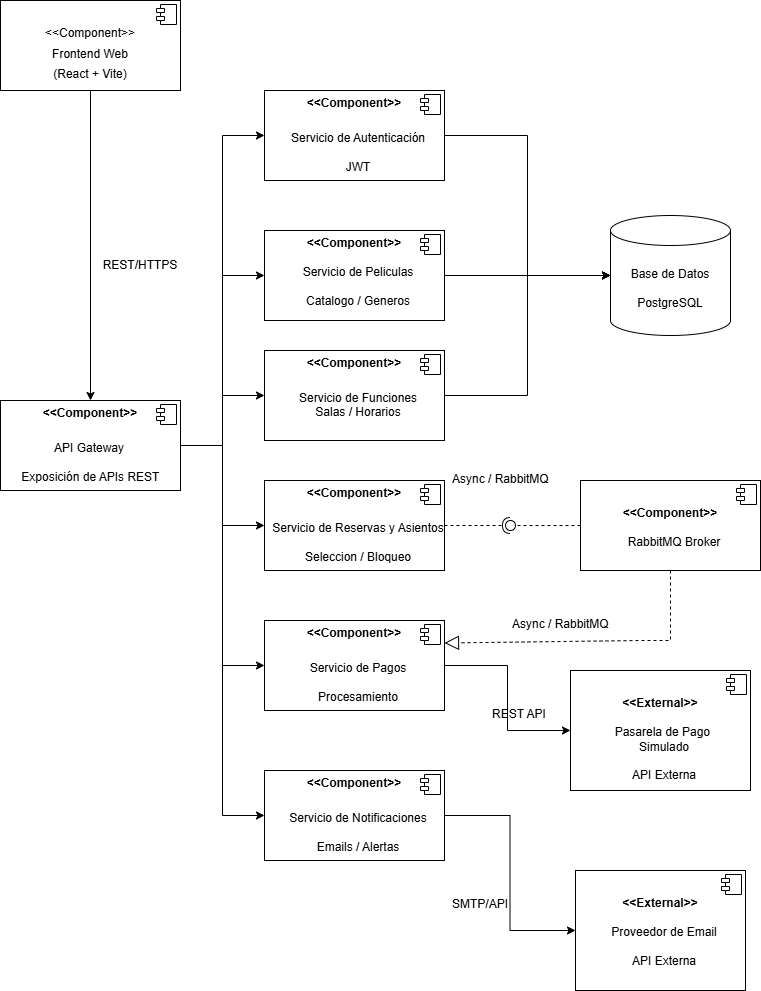

The diagram above was exported from draw.io. Its source (the exported page's mxGraphModel, read from the mxfile embedded in the PNG):
<mxGraphModel dx="1549" dy="717" grid="1" gridSize="10" guides="1" tooltips="1" connect="1" arrows="1" fold="1" page="1" pageScale="1" pageWidth="827" pageHeight="1169" math="0" shadow="0">
  <root>
    <mxCell id="0" />
    <mxCell id="1" parent="0" />
    <mxCell id="_5iwW1wxY543-IcoKH_f-56" edge="1" parent="1" source="_5iwW1wxY543-IcoKH_f-1" style="edgeStyle=orthogonalEdgeStyle;rounded=0;orthogonalLoop=1;jettySize=auto;html=1;entryX=0.5;entryY=0;entryDx=0;entryDy=0;" target="_5iwW1wxY543-IcoKH_f-3">
      <mxGeometry relative="1" as="geometry" />
    </mxCell>
    <mxCell id="_5iwW1wxY543-IcoKH_f-1" parent="1" style="align=left;overflow=fill;html=1;dropTarget=0;whiteSpace=wrap;" value="&lt;p style=&quot;margin:0px;margin-top:6px;text-align:center;&quot;&gt;&lt;span style=&quot;background-color: transparent; color: light-dark(rgb(0, 0, 0), rgb(255, 255, 255));&quot;&gt;&lt;br&gt;&lt;/span&gt;&lt;/p&gt;&lt;p style=&quot;margin:0px;margin-top:6px;text-align:center;&quot;&gt;&lt;span style=&quot;background-color: transparent; color: light-dark(rgb(0, 0, 0), rgb(255, 255, 255));&quot;&gt;&amp;lt;&amp;lt;Component&amp;gt;&amp;gt;&lt;/span&gt;&lt;/p&gt;&lt;p style=&quot;margin:0px;margin-top:6px;text-align:center;&quot;&gt;Frontend Web&lt;/p&gt;&lt;p style=&quot;margin:0px;margin-top:6px;text-align:center;&quot;&gt;(React + Vite)&lt;/p&gt;&lt;p style=&quot;margin:0px;margin-top:6px;text-align:center;&quot;&gt;&lt;br&gt;&lt;/p&gt;" vertex="1">
      <mxGeometry height="90" width="180" x="40" y="80" as="geometry" />
    </mxCell>
    <mxCell id="_5iwW1wxY543-IcoKH_f-2" parent="_5iwW1wxY543-IcoKH_f-1" style="shape=component;jettyWidth=8;jettyHeight=4;" value="" vertex="1">
      <mxGeometry height="20" relative="1" width="20" x="1" as="geometry">
        <mxPoint x="-24" y="4" as="offset" />
      </mxGeometry>
    </mxCell>
    <mxCell id="_5iwW1wxY543-IcoKH_f-34" edge="1" parent="1" source="_5iwW1wxY543-IcoKH_f-3" style="edgeStyle=orthogonalEdgeStyle;rounded=0;orthogonalLoop=1;jettySize=auto;html=1;entryX=0;entryY=0.5;entryDx=0;entryDy=0;" target="_5iwW1wxY543-IcoKH_f-7">
      <mxGeometry relative="1" as="geometry" />
    </mxCell>
    <mxCell id="_5iwW1wxY543-IcoKH_f-35" edge="1" parent="1" source="_5iwW1wxY543-IcoKH_f-3" style="edgeStyle=orthogonalEdgeStyle;rounded=0;orthogonalLoop=1;jettySize=auto;html=1;entryX=0;entryY=0.5;entryDx=0;entryDy=0;" target="_5iwW1wxY543-IcoKH_f-9">
      <mxGeometry relative="1" as="geometry" />
    </mxCell>
    <mxCell id="_5iwW1wxY543-IcoKH_f-36" edge="1" parent="1" source="_5iwW1wxY543-IcoKH_f-3" style="edgeStyle=orthogonalEdgeStyle;rounded=0;orthogonalLoop=1;jettySize=auto;html=1;entryX=0;entryY=0.5;entryDx=0;entryDy=0;" target="_5iwW1wxY543-IcoKH_f-11">
      <mxGeometry relative="1" as="geometry" />
    </mxCell>
    <mxCell id="_5iwW1wxY543-IcoKH_f-37" edge="1" parent="1" source="_5iwW1wxY543-IcoKH_f-3" style="edgeStyle=orthogonalEdgeStyle;rounded=0;orthogonalLoop=1;jettySize=auto;html=1;entryX=0;entryY=0.5;entryDx=0;entryDy=0;" target="_5iwW1wxY543-IcoKH_f-13">
      <mxGeometry relative="1" as="geometry" />
    </mxCell>
    <mxCell id="_5iwW1wxY543-IcoKH_f-38" edge="1" parent="1" source="_5iwW1wxY543-IcoKH_f-3" style="edgeStyle=orthogonalEdgeStyle;rounded=0;orthogonalLoop=1;jettySize=auto;html=1;entryX=0;entryY=0.5;entryDx=0;entryDy=0;" target="_5iwW1wxY543-IcoKH_f-15">
      <mxGeometry relative="1" as="geometry" />
    </mxCell>
    <mxCell id="_5iwW1wxY543-IcoKH_f-39" edge="1" parent="1" source="_5iwW1wxY543-IcoKH_f-3" style="edgeStyle=orthogonalEdgeStyle;rounded=0;orthogonalLoop=1;jettySize=auto;html=1;entryX=0;entryY=0.5;entryDx=0;entryDy=0;" target="_5iwW1wxY543-IcoKH_f-17">
      <mxGeometry relative="1" as="geometry" />
    </mxCell>
    <mxCell id="_5iwW1wxY543-IcoKH_f-3" parent="1" style="align=left;overflow=fill;html=1;dropTarget=0;whiteSpace=wrap;" value="&lt;p style=&quot;margin:0px;margin-top:6px;text-align:center;&quot;&gt;&lt;b&gt;&amp;lt;&amp;lt;Component&amp;gt;&amp;gt;&lt;/b&gt;&lt;/p&gt;&lt;p style=&quot;margin:0px;margin-top:6px;text-align:center;&quot;&gt;&lt;b&gt;&lt;br&gt;&lt;/b&gt;&lt;/p&gt;&lt;p style=&quot;margin:0px;margin-left:8px;&quot;&gt;&amp;nbsp; &amp;nbsp; &amp;nbsp; &amp;nbsp; &amp;nbsp; &amp;nbsp; &amp;nbsp; API Gateway&lt;/p&gt;&lt;p style=&quot;margin:0px;margin-left:8px;&quot;&gt;&lt;br&gt;&lt;/p&gt;&lt;p style=&quot;margin:0px;margin-left:8px;&quot;&gt;&amp;nbsp; &amp;nbsp; Exposición de APIs REST&lt;/p&gt;" vertex="1">
      <mxGeometry height="90" width="180" x="40" y="480" as="geometry" />
    </mxCell>
    <mxCell id="_5iwW1wxY543-IcoKH_f-4" parent="_5iwW1wxY543-IcoKH_f-3" style="shape=component;jettyWidth=8;jettyHeight=4;" value="" vertex="1">
      <mxGeometry height="20" relative="1" width="20" x="1" as="geometry">
        <mxPoint x="-24" y="4" as="offset" />
      </mxGeometry>
    </mxCell>
    <mxCell id="_5iwW1wxY543-IcoKH_f-7" parent="1" style="align=left;overflow=fill;html=1;dropTarget=0;whiteSpace=wrap;" value="&lt;p style=&quot;margin:0px;margin-top:6px;text-align:center;&quot;&gt;&lt;b&gt;&amp;lt;&amp;lt;Component&amp;gt;&amp;gt;&lt;/b&gt;&lt;/p&gt;&lt;p style=&quot;margin:0px;margin-top:6px;text-align:center;&quot;&gt;&lt;b&gt;&lt;br&gt;&lt;/b&gt;&lt;/p&gt;&lt;p style=&quot;text-align: center; margin: 0px 0px 0px 8px;&quot;&gt;Servicio de Autenticación&lt;/p&gt;&lt;p style=&quot;text-align: center; margin: 0px 0px 0px 8px;&quot;&gt;&lt;br&gt;&lt;/p&gt;&lt;p style=&quot;text-align: center; margin: 0px 0px 0px 8px;&quot;&gt;JWT&lt;/p&gt;" vertex="1">
      <mxGeometry height="90" width="180" x="304" y="170" as="geometry" />
    </mxCell>
    <mxCell id="_5iwW1wxY543-IcoKH_f-8" parent="_5iwW1wxY543-IcoKH_f-7" style="shape=component;jettyWidth=8;jettyHeight=4;" value="" vertex="1">
      <mxGeometry height="20" relative="1" width="20" x="1" as="geometry">
        <mxPoint x="-24" y="4" as="offset" />
      </mxGeometry>
    </mxCell>
    <mxCell id="_5iwW1wxY543-IcoKH_f-9" parent="1" style="align=left;overflow=fill;html=1;dropTarget=0;whiteSpace=wrap;" value="&lt;p style=&quot;margin:0px;margin-top:6px;text-align:center;&quot;&gt;&lt;b&gt;&amp;lt;&amp;lt;Component&amp;gt;&amp;gt;&lt;/b&gt;&lt;/p&gt;&lt;p style=&quot;text-align: center; margin: 0px 0px 0px 8px;&quot;&gt;&lt;br&gt;&lt;/p&gt;&lt;p style=&quot;text-align: center; margin: 0px 0px 0px 8px;&quot;&gt;Servicio de Peliculas&lt;/p&gt;&lt;p style=&quot;text-align: center; margin: 0px 0px 0px 8px;&quot;&gt;&lt;br&gt;&lt;/p&gt;&lt;p style=&quot;text-align: center; margin: 0px 0px 0px 8px;&quot;&gt;Catalogo / Generos&lt;/p&gt;" vertex="1">
      <mxGeometry height="90" width="180" x="304" y="310" as="geometry" />
    </mxCell>
    <mxCell id="_5iwW1wxY543-IcoKH_f-10" parent="_5iwW1wxY543-IcoKH_f-9" style="shape=component;jettyWidth=8;jettyHeight=4;" value="" vertex="1">
      <mxGeometry height="20" relative="1" width="20" x="1" as="geometry">
        <mxPoint x="-24" y="4" as="offset" />
      </mxGeometry>
    </mxCell>
    <mxCell id="_5iwW1wxY543-IcoKH_f-11" parent="1" style="align=left;overflow=fill;html=1;dropTarget=0;whiteSpace=wrap;" value="&lt;p style=&quot;margin:0px;margin-top:6px;text-align:center;&quot;&gt;&lt;b&gt;&amp;lt;&amp;lt;Component&amp;gt;&amp;gt;&lt;/b&gt;&lt;/p&gt;&lt;p style=&quot;margin:0px;margin-top:6px;text-align:center;&quot;&gt;&lt;b&gt;&lt;br&gt;&lt;/b&gt;&lt;/p&gt;&lt;p style=&quot;text-align: center; margin: 0px 0px 0px 8px;&quot;&gt;Servicio de Funciones&lt;/p&gt;&lt;p style=&quot;text-align: center; margin: 0px 0px 0px 8px;&quot;&gt;&lt;span style=&quot;background-color: transparent; color: light-dark(rgb(0, 0, 0), rgb(255, 255, 255));&quot;&gt;Salas / Horarios&lt;/span&gt;&lt;/p&gt;" vertex="1">
      <mxGeometry height="90" width="180" x="304" y="430" as="geometry" />
    </mxCell>
    <mxCell id="_5iwW1wxY543-IcoKH_f-12" parent="_5iwW1wxY543-IcoKH_f-11" style="shape=component;jettyWidth=8;jettyHeight=4;" value="" vertex="1">
      <mxGeometry height="20" relative="1" width="20" x="1" as="geometry">
        <mxPoint x="-24" y="4" as="offset" />
      </mxGeometry>
    </mxCell>
    <mxCell id="_5iwW1wxY543-IcoKH_f-13" parent="1" style="align=left;overflow=fill;html=1;dropTarget=0;whiteSpace=wrap;" value="&lt;p style=&quot;margin:0px;margin-top:6px;text-align:center;&quot;&gt;&lt;b&gt;&amp;lt;&amp;lt;Component&amp;gt;&amp;gt;&lt;/b&gt;&lt;/p&gt;&lt;p style=&quot;margin:0px;margin-top:6px;text-align:center;&quot;&gt;&lt;b&gt;&lt;br&gt;&lt;/b&gt;&lt;/p&gt;&lt;p style=&quot;text-align: center; margin: 0px 0px 0px 8px;&quot;&gt;Servicio de Reservas y Asientos&lt;/p&gt;&lt;p style=&quot;text-align: center; margin: 0px 0px 0px 8px;&quot;&gt;&lt;br&gt;&lt;/p&gt;&lt;p style=&quot;text-align: center; margin: 0px 0px 0px 8px;&quot;&gt;Seleccion / Bloqueo&lt;/p&gt;" vertex="1">
      <mxGeometry height="90" width="180" x="304" y="560" as="geometry" />
    </mxCell>
    <mxCell id="_5iwW1wxY543-IcoKH_f-14" parent="_5iwW1wxY543-IcoKH_f-13" style="shape=component;jettyWidth=8;jettyHeight=4;" value="" vertex="1">
      <mxGeometry height="20" relative="1" width="20" x="1" as="geometry">
        <mxPoint x="-24" y="4" as="offset" />
      </mxGeometry>
    </mxCell>
    <mxCell id="_5iwW1wxY543-IcoKH_f-32" edge="1" parent="1" source="_5iwW1wxY543-IcoKH_f-15" style="edgeStyle=orthogonalEdgeStyle;rounded=0;orthogonalLoop=1;jettySize=auto;html=1;exitX=1;exitY=0.5;exitDx=0;exitDy=0;entryX=0;entryY=0.5;entryDx=0;entryDy=0;" target="_5iwW1wxY543-IcoKH_f-27">
      <mxGeometry relative="1" as="geometry" />
    </mxCell>
    <mxCell id="_5iwW1wxY543-IcoKH_f-15" parent="1" style="align=left;overflow=fill;html=1;dropTarget=0;whiteSpace=wrap;" value="&lt;p style=&quot;margin:0px;margin-top:6px;text-align:center;&quot;&gt;&lt;b style=&quot;background-color: transparent; color: light-dark(rgb(0, 0, 0), rgb(255, 255, 255));&quot;&gt;&amp;lt;&amp;lt;Component&amp;gt;&amp;gt;&lt;/b&gt;&lt;/p&gt;&lt;p style=&quot;margin:0px;margin-top:6px;text-align:center;&quot;&gt;&lt;b style=&quot;background-color: transparent; color: light-dark(rgb(0, 0, 0), rgb(255, 255, 255));&quot;&gt;&lt;br&gt;&lt;/b&gt;&lt;/p&gt;&lt;p style=&quot;text-align: center; margin: 0px 0px 0px 8px;&quot;&gt;Servicio de Pagos&lt;/p&gt;&lt;p style=&quot;text-align: center; margin: 0px 0px 0px 8px;&quot;&gt;&lt;br&gt;&lt;/p&gt;&lt;p style=&quot;text-align: center; margin: 0px 0px 0px 8px;&quot;&gt;Procesamiento&lt;/p&gt;" vertex="1">
      <mxGeometry height="90" width="180" x="304" y="700" as="geometry" />
    </mxCell>
    <mxCell id="_5iwW1wxY543-IcoKH_f-16" parent="_5iwW1wxY543-IcoKH_f-15" style="shape=component;jettyWidth=8;jettyHeight=4;" value="" vertex="1">
      <mxGeometry height="20" relative="1" width="20" x="1" as="geometry">
        <mxPoint x="-24" y="4" as="offset" />
      </mxGeometry>
    </mxCell>
    <mxCell id="_5iwW1wxY543-IcoKH_f-31" edge="1" parent="1" source="_5iwW1wxY543-IcoKH_f-17" style="edgeStyle=orthogonalEdgeStyle;rounded=0;orthogonalLoop=1;jettySize=auto;html=1;entryX=0;entryY=0.5;entryDx=0;entryDy=0;" target="_5iwW1wxY543-IcoKH_f-29">
      <mxGeometry relative="1" as="geometry" />
    </mxCell>
    <mxCell id="_5iwW1wxY543-IcoKH_f-17" parent="1" style="align=left;overflow=fill;html=1;dropTarget=0;whiteSpace=wrap;" value="&lt;p style=&quot;margin:0px;margin-top:6px;text-align:center;&quot;&gt;&lt;b&gt;&amp;lt;&amp;lt;Component&amp;gt;&amp;gt;&lt;/b&gt;&lt;/p&gt;&lt;p style=&quot;margin:0px;margin-top:6px;text-align:center;&quot;&gt;&lt;b&gt;&lt;br&gt;&lt;/b&gt;&lt;/p&gt;&lt;p style=&quot;text-align: center; margin: 0px 0px 0px 8px;&quot;&gt;Servicio de Notificaciones&lt;/p&gt;&lt;p style=&quot;text-align: center; margin: 0px 0px 0px 8px;&quot;&gt;&lt;br&gt;&lt;/p&gt;&lt;p style=&quot;text-align: center; margin: 0px 0px 0px 8px;&quot;&gt;Emails / Alertas&lt;/p&gt;" vertex="1">
      <mxGeometry height="90" width="180" x="304" y="850" as="geometry" />
    </mxCell>
    <mxCell id="_5iwW1wxY543-IcoKH_f-18" parent="_5iwW1wxY543-IcoKH_f-17" style="shape=component;jettyWidth=8;jettyHeight=4;" value="" vertex="1">
      <mxGeometry height="20" relative="1" width="20" x="1" as="geometry">
        <mxPoint x="-24" y="4" as="offset" />
      </mxGeometry>
    </mxCell>
    <mxCell id="_5iwW1wxY543-IcoKH_f-19" parent="1" style="shape=cylinder3;whiteSpace=wrap;html=1;boundedLbl=1;backgroundOutline=1;size=15;" value="Base de Datos&lt;div&gt;&lt;br&gt;&lt;/div&gt;&lt;div&gt;PostgreSQL&lt;/div&gt;" vertex="1">
      <mxGeometry height="120" width="120" x="650" y="295" as="geometry" />
    </mxCell>
    <mxCell id="_5iwW1wxY543-IcoKH_f-20" edge="1" parent="1" source="_5iwW1wxY543-IcoKH_f-7" style="edgeStyle=orthogonalEdgeStyle;rounded=0;orthogonalLoop=1;jettySize=auto;html=1;entryX=0;entryY=0.5;entryDx=0;entryDy=0;entryPerimeter=0;" target="_5iwW1wxY543-IcoKH_f-19">
      <mxGeometry relative="1" as="geometry" />
    </mxCell>
    <mxCell id="_5iwW1wxY543-IcoKH_f-21" edge="1" parent="1" source="_5iwW1wxY543-IcoKH_f-9" style="edgeStyle=orthogonalEdgeStyle;rounded=0;orthogonalLoop=1;jettySize=auto;html=1;entryX=0;entryY=0.5;entryDx=0;entryDy=0;entryPerimeter=0;" target="_5iwW1wxY543-IcoKH_f-19">
      <mxGeometry relative="1" as="geometry" />
    </mxCell>
    <mxCell id="_5iwW1wxY543-IcoKH_f-22" edge="1" parent="1" source="_5iwW1wxY543-IcoKH_f-11" style="edgeStyle=orthogonalEdgeStyle;rounded=0;orthogonalLoop=1;jettySize=auto;html=1;entryX=0;entryY=0.5;entryDx=0;entryDy=0;entryPerimeter=0;" target="_5iwW1wxY543-IcoKH_f-19">
      <mxGeometry relative="1" as="geometry" />
    </mxCell>
    <mxCell id="_5iwW1wxY543-IcoKH_f-25" parent="1" style="align=left;overflow=fill;html=1;dropTarget=0;whiteSpace=wrap;" value="&lt;p style=&quot;margin:0px;margin-top:6px;text-align:center;&quot;&gt;&lt;b&gt;&lt;br&gt;&lt;/b&gt;&lt;/p&gt;&lt;p style=&quot;margin:0px;margin-top:6px;text-align:center;&quot;&gt;&lt;b&gt;&amp;lt;&amp;lt;Component&amp;gt;&amp;gt;&lt;/b&gt;&lt;/p&gt;&lt;p style=&quot;text-align: center; margin: 0px 0px 0px 8px;&quot;&gt;&lt;br&gt;&lt;/p&gt;&lt;p style=&quot;text-align: center; margin: 0px 0px 0px 8px;&quot;&gt;RabbitMQ Broker&lt;/p&gt;&lt;p style=&quot;text-align: center; margin: 0px 0px 0px 8px;&quot;&gt;&lt;br&gt;&lt;/p&gt;" vertex="1">
      <mxGeometry height="90" width="180" x="620" y="560" as="geometry" />
    </mxCell>
    <mxCell id="_5iwW1wxY543-IcoKH_f-26" parent="_5iwW1wxY543-IcoKH_f-25" style="shape=component;jettyWidth=8;jettyHeight=4;" value="" vertex="1">
      <mxGeometry height="20" relative="1" width="20" x="1" as="geometry">
        <mxPoint x="-24" y="4" as="offset" />
      </mxGeometry>
    </mxCell>
    <mxCell id="_5iwW1wxY543-IcoKH_f-27" parent="1" style="align=left;overflow=fill;html=1;dropTarget=0;whiteSpace=wrap;" value="&lt;p style=&quot;margin:0px;margin-top:6px;text-align:center;&quot;&gt;&lt;b&gt;&lt;br&gt;&lt;/b&gt;&lt;/p&gt;&lt;p style=&quot;margin:0px;margin-top:6px;text-align:center;&quot;&gt;&lt;b&gt;&amp;lt;&amp;lt;External&amp;gt;&amp;gt;&lt;/b&gt;&lt;/p&gt;&lt;p style=&quot;text-align: center; margin: 0px 0px 0px 8px;&quot;&gt;&lt;br&gt;&lt;/p&gt;&lt;p style=&quot;text-align: center; margin: 0px 0px 0px 8px;&quot;&gt;Pasarela de Pago&amp;nbsp;&lt;/p&gt;&lt;p style=&quot;text-align: center; margin: 0px 0px 0px 8px;&quot;&gt;Simulado&lt;/p&gt;&lt;p style=&quot;text-align: center; margin: 0px 0px 0px 8px;&quot;&gt;&lt;br&gt;&lt;/p&gt;&lt;p style=&quot;text-align: center; margin: 0px 0px 0px 8px;&quot;&gt;API Externa&lt;/p&gt;&lt;p style=&quot;text-align: center; margin: 0px 0px 0px 8px;&quot;&gt;&lt;br&gt;&lt;/p&gt;" vertex="1">
      <mxGeometry height="120" width="180" x="610" y="750" as="geometry" />
    </mxCell>
    <mxCell id="_5iwW1wxY543-IcoKH_f-28" parent="_5iwW1wxY543-IcoKH_f-27" style="shape=component;jettyWidth=8;jettyHeight=4;" value="" vertex="1">
      <mxGeometry height="20" relative="1" width="20" x="1" as="geometry">
        <mxPoint x="-24" y="4" as="offset" />
      </mxGeometry>
    </mxCell>
    <mxCell id="_5iwW1wxY543-IcoKH_f-29" parent="1" style="align=left;overflow=fill;html=1;dropTarget=0;whiteSpace=wrap;" value="&lt;p style=&quot;margin:0px;margin-top:6px;text-align:center;&quot;&gt;&lt;b&gt;&lt;br&gt;&lt;/b&gt;&lt;/p&gt;&lt;p style=&quot;margin:0px;margin-top:6px;text-align:center;&quot;&gt;&lt;b&gt;&amp;lt;&amp;lt;External&amp;gt;&amp;gt;&lt;/b&gt;&lt;/p&gt;&lt;p style=&quot;text-align: center; margin: 0px 0px 0px 8px;&quot;&gt;&lt;br&gt;&lt;/p&gt;&lt;p style=&quot;text-align: center; margin: 0px 0px 0px 8px;&quot;&gt;Proveedor de Email&lt;/p&gt;&lt;p style=&quot;text-align: center; margin: 0px 0px 0px 8px;&quot;&gt;&lt;br&gt;&lt;/p&gt;&lt;p style=&quot;text-align: center; margin: 0px 0px 0px 8px;&quot;&gt;API Externa&lt;/p&gt;&lt;p style=&quot;text-align: center; margin: 0px 0px 0px 8px;&quot;&gt;&lt;br&gt;&lt;/p&gt;" vertex="1">
      <mxGeometry height="120" width="170" x="615" y="950" as="geometry" />
    </mxCell>
    <mxCell id="_5iwW1wxY543-IcoKH_f-30" parent="_5iwW1wxY543-IcoKH_f-29" style="shape=component;jettyWidth=8;jettyHeight=4;" value="" vertex="1">
      <mxGeometry height="20" relative="1" width="20" x="1" as="geometry">
        <mxPoint x="-24" y="4" as="offset" />
      </mxGeometry>
    </mxCell>
    <mxCell id="_5iwW1wxY543-IcoKH_f-49" edge="1" parent="1" source="_5iwW1wxY543-IcoKH_f-25" style="endArrow=block;dashed=1;endFill=0;endSize=12;html=1;rounded=0;exitX=0.5;exitY=1;exitDx=0;exitDy=0;entryX=1;entryY=0.25;entryDx=0;entryDy=0;" target="_5iwW1wxY543-IcoKH_f-15" value="">
      <mxGeometry relative="1" width="160" as="geometry">
        <Array as="points">
          <mxPoint x="710" y="720" />
          <mxPoint x="680" y="720" />
        </Array>
        <mxPoint x="530" y="740" as="sourcePoint" />
        <mxPoint x="690" y="740" as="targetPoint" />
      </mxGeometry>
    </mxCell>
    <mxCell id="_5iwW1wxY543-IcoKH_f-51" edge="1" parent="1" source="_5iwW1wxY543-IcoKH_f-13" style="rounded=0;orthogonalLoop=1;jettySize=auto;html=1;endArrow=halfCircle;endFill=0;endSize=6;strokeWidth=1;sketch=0;exitX=1;exitY=0.5;exitDx=0;exitDy=0;dashed=1;" value="">
      <mxGeometry relative="1" as="geometry">
        <mxPoint x="300" y="625" as="sourcePoint" />
        <mxPoint x="550" y="605" as="targetPoint" />
      </mxGeometry>
    </mxCell>
    <mxCell id="_5iwW1wxY543-IcoKH_f-52" edge="1" parent="1" source="_5iwW1wxY543-IcoKH_f-25" style="rounded=0;orthogonalLoop=1;jettySize=auto;html=1;endArrow=oval;endFill=0;sketch=0;sourcePerimeterSpacing=0;targetPerimeterSpacing=0;endSize=10;exitX=0;exitY=0.5;exitDx=0;exitDy=0;dashed=1;" value="">
      <mxGeometry relative="1" as="geometry">
        <mxPoint x="260" y="625" as="sourcePoint" />
        <mxPoint x="550" y="605" as="targetPoint" />
      </mxGeometry>
    </mxCell>
    <mxCell id="_5iwW1wxY543-IcoKH_f-53" parent="1" style="ellipse;whiteSpace=wrap;html=1;align=center;aspect=fixed;fillColor=none;strokeColor=none;resizable=0;perimeter=centerPerimeter;rotatable=0;allowArrows=0;points=[];outlineConnect=1;" value="" vertex="1">
      <mxGeometry height="10" width="10" x="275" y="620" as="geometry" />
    </mxCell>
    <mxCell id="_5iwW1wxY543-IcoKH_f-57" parent="1" style="text;html=1;whiteSpace=wrap;strokeColor=none;fillColor=none;align=center;verticalAlign=middle;rounded=0;" value="REST/HTTPS" vertex="1">
      <mxGeometry height="30" width="60" x="150" y="330" as="geometry" />
    </mxCell>
    <mxCell id="_5iwW1wxY543-IcoKH_f-58" parent="1" style="text;whiteSpace=wrap;html=1;" value="REST API" vertex="1">
      <mxGeometry height="40" width="90" x="530" y="780" as="geometry" />
    </mxCell>
    <mxCell id="_5iwW1wxY543-IcoKH_f-59" parent="1" style="text;whiteSpace=wrap;html=1;" value="SMTP/API" vertex="1">
      <mxGeometry height="40" width="90" x="490" y="970" as="geometry" />
    </mxCell>
    <mxCell id="_5iwW1wxY543-IcoKH_f-60" parent="1" style="text;whiteSpace=wrap;html=1;" value="Async / RabbitMQ" vertex="1">
      <mxGeometry height="40" width="130" x="550" y="690" as="geometry" />
    </mxCell>
    <mxCell id="_5iwW1wxY543-IcoKH_f-61" parent="1" style="text;whiteSpace=wrap;html=1;" value="Async / RabbitMQ" vertex="1">
      <mxGeometry height="40" width="130" x="490" y="545" as="geometry" />
    </mxCell>
  </root>
</mxGraphModel>